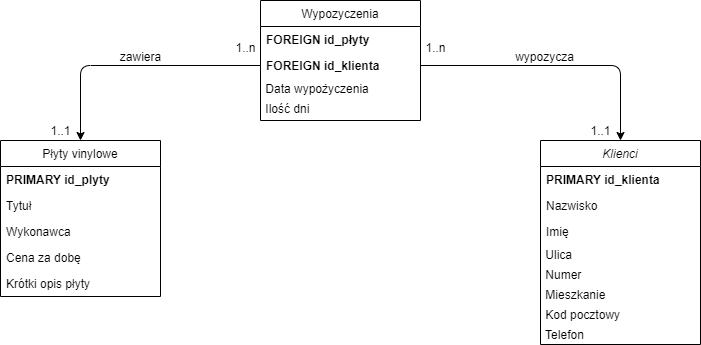

The diagram above was exported from draw.io. Its source (the exported page's mxGraphModel, read from the mxfile embedded in the PNG):
<mxGraphModel dx="1038" dy="580" grid="1" gridSize="10" guides="1" tooltips="1" connect="1" arrows="1" fold="1" page="1" pageScale="1" pageWidth="827" pageHeight="1169" math="0" shadow="0">
  <root>
    <mxCell id="WIyWlLk6GJQsqaUBKTNV-0" />
    <mxCell id="WIyWlLk6GJQsqaUBKTNV-1" parent="WIyWlLk6GJQsqaUBKTNV-0" />
    <mxCell id="zkfFHV4jXpPFQw0GAbJ--6" value="Wypozyczenia" style="swimlane;fontStyle=0;align=center;verticalAlign=top;childLayout=stackLayout;horizontal=1;startSize=26;horizontalStack=0;resizeParent=1;resizeLast=0;collapsible=1;marginBottom=0;rounded=0;shadow=0;strokeWidth=1;" parent="WIyWlLk6GJQsqaUBKTNV-1" vertex="1">
      <mxGeometry x="280" y="90" width="160" height="120" as="geometry">
        <mxRectangle x="130" y="380" width="160" height="26" as="alternateBounds" />
      </mxGeometry>
    </mxCell>
    <mxCell id="zkfFHV4jXpPFQw0GAbJ--7" value="FOREIGN id_płyty" style="text;align=left;verticalAlign=top;spacingLeft=4;spacingRight=4;overflow=hidden;rotatable=0;points=[[0,0.5],[1,0.5]];portConstraint=eastwest;fontStyle=1" parent="zkfFHV4jXpPFQw0GAbJ--6" vertex="1">
      <mxGeometry y="26" width="160" height="26" as="geometry" />
    </mxCell>
    <mxCell id="zkfFHV4jXpPFQw0GAbJ--8" value="FOREIGN id_klienta" style="text;align=left;verticalAlign=top;spacingLeft=4;spacingRight=4;overflow=hidden;rotatable=0;points=[[0,0.5],[1,0.5]];portConstraint=eastwest;rounded=0;shadow=0;html=0;fontStyle=1" parent="zkfFHV4jXpPFQw0GAbJ--6" vertex="1">
      <mxGeometry y="52" width="160" height="26" as="geometry" />
    </mxCell>
    <mxCell id="GYMhjbSbJ5_ZUR-RKipR-5" value="&amp;nbsp;Data wypożyczenia" style="text;html=1;align=left;verticalAlign=middle;resizable=0;points=[];autosize=1;" vertex="1" parent="zkfFHV4jXpPFQw0GAbJ--6">
      <mxGeometry y="78" width="160" height="20" as="geometry" />
    </mxCell>
    <mxCell id="GYMhjbSbJ5_ZUR-RKipR-6" value="&amp;nbsp;Ilość dni" style="text;html=1;align=left;verticalAlign=middle;resizable=0;points=[];autosize=1;" vertex="1" parent="zkfFHV4jXpPFQw0GAbJ--6">
      <mxGeometry y="98" width="160" height="20" as="geometry" />
    </mxCell>
    <mxCell id="zkfFHV4jXpPFQw0GAbJ--0" value="Klienci" style="swimlane;fontStyle=2;align=center;verticalAlign=top;childLayout=stackLayout;horizontal=1;startSize=26;horizontalStack=0;resizeParent=1;resizeLast=0;collapsible=1;marginBottom=0;rounded=0;shadow=0;strokeWidth=1;" parent="WIyWlLk6GJQsqaUBKTNV-1" vertex="1">
      <mxGeometry x="560" y="230" width="160" height="204" as="geometry">
        <mxRectangle x="230" y="140" width="160" height="26" as="alternateBounds" />
      </mxGeometry>
    </mxCell>
    <mxCell id="zkfFHV4jXpPFQw0GAbJ--1" value="PRIMARY id_klienta" style="text;align=left;verticalAlign=top;spacingLeft=4;spacingRight=4;overflow=hidden;rotatable=0;points=[[0,0.5],[1,0.5]];portConstraint=eastwest;fontStyle=1" parent="zkfFHV4jXpPFQw0GAbJ--0" vertex="1">
      <mxGeometry y="26" width="160" height="26" as="geometry" />
    </mxCell>
    <mxCell id="zkfFHV4jXpPFQw0GAbJ--2" value="Nazwisko" style="text;align=left;verticalAlign=top;spacingLeft=4;spacingRight=4;overflow=hidden;rotatable=0;points=[[0,0.5],[1,0.5]];portConstraint=eastwest;rounded=0;shadow=0;html=0;" parent="zkfFHV4jXpPFQw0GAbJ--0" vertex="1">
      <mxGeometry y="52" width="160" height="26" as="geometry" />
    </mxCell>
    <mxCell id="zkfFHV4jXpPFQw0GAbJ--3" value="Imię&#10;" style="text;align=left;verticalAlign=top;spacingLeft=4;spacingRight=4;overflow=hidden;rotatable=0;points=[[0,0.5],[1,0.5]];portConstraint=eastwest;rounded=0;shadow=0;html=0;" parent="zkfFHV4jXpPFQw0GAbJ--0" vertex="1">
      <mxGeometry y="78" width="160" height="26" as="geometry" />
    </mxCell>
    <mxCell id="GYMhjbSbJ5_ZUR-RKipR-0" value="&amp;nbsp;Ulica" style="text;html=1;align=left;verticalAlign=middle;resizable=0;points=[];autosize=1;" vertex="1" parent="zkfFHV4jXpPFQw0GAbJ--0">
      <mxGeometry y="104" width="160" height="20" as="geometry" />
    </mxCell>
    <mxCell id="GYMhjbSbJ5_ZUR-RKipR-1" value="&amp;nbsp;Numer" style="text;html=1;align=left;verticalAlign=middle;resizable=0;points=[];autosize=1;" vertex="1" parent="zkfFHV4jXpPFQw0GAbJ--0">
      <mxGeometry y="124" width="160" height="20" as="geometry" />
    </mxCell>
    <mxCell id="GYMhjbSbJ5_ZUR-RKipR-2" value="&amp;nbsp;Mieszkanie" style="text;html=1;align=left;verticalAlign=middle;resizable=0;points=[];autosize=1;" vertex="1" parent="zkfFHV4jXpPFQw0GAbJ--0">
      <mxGeometry y="144" width="160" height="20" as="geometry" />
    </mxCell>
    <mxCell id="GYMhjbSbJ5_ZUR-RKipR-3" value="&amp;nbsp;Kod pocztowy" style="text;html=1;align=left;verticalAlign=middle;resizable=0;points=[];autosize=1;" vertex="1" parent="zkfFHV4jXpPFQw0GAbJ--0">
      <mxGeometry y="164" width="160" height="20" as="geometry" />
    </mxCell>
    <mxCell id="GYMhjbSbJ5_ZUR-RKipR-4" value="&amp;nbsp;Telefon" style="text;html=1;align=left;verticalAlign=middle;resizable=0;points=[];autosize=1;" vertex="1" parent="zkfFHV4jXpPFQw0GAbJ--0">
      <mxGeometry y="184" width="160" height="20" as="geometry" />
    </mxCell>
    <mxCell id="zkfFHV4jXpPFQw0GAbJ--17" value="Płyty vinylowe" style="swimlane;fontStyle=0;align=center;verticalAlign=top;childLayout=stackLayout;horizontal=1;startSize=26;horizontalStack=0;resizeParent=1;resizeLast=0;collapsible=1;marginBottom=0;rounded=0;shadow=0;strokeWidth=1;" parent="WIyWlLk6GJQsqaUBKTNV-1" vertex="1">
      <mxGeometry x="20" y="230" width="160" height="156" as="geometry">
        <mxRectangle x="550" y="140" width="160" height="26" as="alternateBounds" />
      </mxGeometry>
    </mxCell>
    <mxCell id="zkfFHV4jXpPFQw0GAbJ--18" value="PRIMARY id_plyty" style="text;align=left;verticalAlign=top;spacingLeft=4;spacingRight=4;overflow=hidden;rotatable=0;points=[[0,0.5],[1,0.5]];portConstraint=eastwest;fontStyle=1" parent="zkfFHV4jXpPFQw0GAbJ--17" vertex="1">
      <mxGeometry y="26" width="160" height="26" as="geometry" />
    </mxCell>
    <mxCell id="zkfFHV4jXpPFQw0GAbJ--19" value="Tytuł" style="text;align=left;verticalAlign=top;spacingLeft=4;spacingRight=4;overflow=hidden;rotatable=0;points=[[0,0.5],[1,0.5]];portConstraint=eastwest;rounded=0;shadow=0;html=0;" parent="zkfFHV4jXpPFQw0GAbJ--17" vertex="1">
      <mxGeometry y="52" width="160" height="26" as="geometry" />
    </mxCell>
    <mxCell id="zkfFHV4jXpPFQw0GAbJ--20" value="Wykonawca" style="text;align=left;verticalAlign=top;spacingLeft=4;spacingRight=4;overflow=hidden;rotatable=0;points=[[0,0.5],[1,0.5]];portConstraint=eastwest;rounded=0;shadow=0;html=0;" parent="zkfFHV4jXpPFQw0GAbJ--17" vertex="1">
      <mxGeometry y="78" width="160" height="26" as="geometry" />
    </mxCell>
    <mxCell id="zkfFHV4jXpPFQw0GAbJ--21" value="Cena za dobę" style="text;align=left;verticalAlign=top;spacingLeft=4;spacingRight=4;overflow=hidden;rotatable=0;points=[[0,0.5],[1,0.5]];portConstraint=eastwest;rounded=0;shadow=0;html=0;" parent="zkfFHV4jXpPFQw0GAbJ--17" vertex="1">
      <mxGeometry y="104" width="160" height="26" as="geometry" />
    </mxCell>
    <mxCell id="zkfFHV4jXpPFQw0GAbJ--22" value="Krótki opis płyty" style="text;align=left;verticalAlign=top;spacingLeft=4;spacingRight=4;overflow=hidden;rotatable=0;points=[[0,0.5],[1,0.5]];portConstraint=eastwest;rounded=0;shadow=0;html=0;" parent="zkfFHV4jXpPFQw0GAbJ--17" vertex="1">
      <mxGeometry y="130" width="160" height="26" as="geometry" />
    </mxCell>
    <mxCell id="GYMhjbSbJ5_ZUR-RKipR-7" value="" style="endArrow=classic;html=1;exitX=0;exitY=0.5;exitDx=0;exitDy=0;entryX=0.5;entryY=0;entryDx=0;entryDy=0;" edge="1" parent="WIyWlLk6GJQsqaUBKTNV-1" source="zkfFHV4jXpPFQw0GAbJ--8" target="zkfFHV4jXpPFQw0GAbJ--17">
      <mxGeometry width="50" height="50" relative="1" as="geometry">
        <mxPoint x="210" y="170" as="sourcePoint" />
        <mxPoint x="260" y="120" as="targetPoint" />
        <Array as="points">
          <mxPoint x="100" y="155" />
        </Array>
      </mxGeometry>
    </mxCell>
    <mxCell id="GYMhjbSbJ5_ZUR-RKipR-8" value="" style="endArrow=classic;html=1;exitX=1;exitY=0.5;exitDx=0;exitDy=0;entryX=0.5;entryY=0;entryDx=0;entryDy=0;" edge="1" parent="WIyWlLk6GJQsqaUBKTNV-1" source="zkfFHV4jXpPFQw0GAbJ--8" target="zkfFHV4jXpPFQw0GAbJ--0">
      <mxGeometry width="50" height="50" relative="1" as="geometry">
        <mxPoint x="480" y="300" as="sourcePoint" />
        <mxPoint x="530" y="250" as="targetPoint" />
        <Array as="points">
          <mxPoint x="640" y="155" />
        </Array>
      </mxGeometry>
    </mxCell>
    <mxCell id="GYMhjbSbJ5_ZUR-RKipR-9" value="1..1" style="text;html=1;align=center;verticalAlign=middle;resizable=0;points=[];autosize=1;" vertex="1" parent="WIyWlLk6GJQsqaUBKTNV-1">
      <mxGeometry x="60" y="210" width="40" height="20" as="geometry" />
    </mxCell>
    <mxCell id="GYMhjbSbJ5_ZUR-RKipR-10" value="1..1" style="text;html=1;align=center;verticalAlign=middle;resizable=0;points=[];autosize=1;" vertex="1" parent="WIyWlLk6GJQsqaUBKTNV-1">
      <mxGeometry x="600" y="210" width="40" height="20" as="geometry" />
    </mxCell>
    <mxCell id="GYMhjbSbJ5_ZUR-RKipR-11" value="zawiera" style="text;html=1;align=center;verticalAlign=middle;resizable=0;points=[];autosize=1;" vertex="1" parent="WIyWlLk6GJQsqaUBKTNV-1">
      <mxGeometry x="130" y="136" width="60" height="20" as="geometry" />
    </mxCell>
    <mxCell id="GYMhjbSbJ5_ZUR-RKipR-12" value="wypozycza" style="text;html=1;align=center;verticalAlign=middle;resizable=0;points=[];autosize=1;" vertex="1" parent="WIyWlLk6GJQsqaUBKTNV-1">
      <mxGeometry x="529" y="136" width="70" height="20" as="geometry" />
    </mxCell>
    <mxCell id="GYMhjbSbJ5_ZUR-RKipR-14" value="1..n" style="text;html=1;align=center;verticalAlign=middle;resizable=0;points=[];autosize=1;" vertex="1" parent="WIyWlLk6GJQsqaUBKTNV-1">
      <mxGeometry x="245" y="127" width="40" height="20" as="geometry" />
    </mxCell>
    <mxCell id="GYMhjbSbJ5_ZUR-RKipR-15" value="1..n" style="text;html=1;align=center;verticalAlign=middle;resizable=0;points=[];autosize=1;" vertex="1" parent="WIyWlLk6GJQsqaUBKTNV-1">
      <mxGeometry x="435" y="127" width="40" height="20" as="geometry" />
    </mxCell>
  </root>
</mxGraphModel>